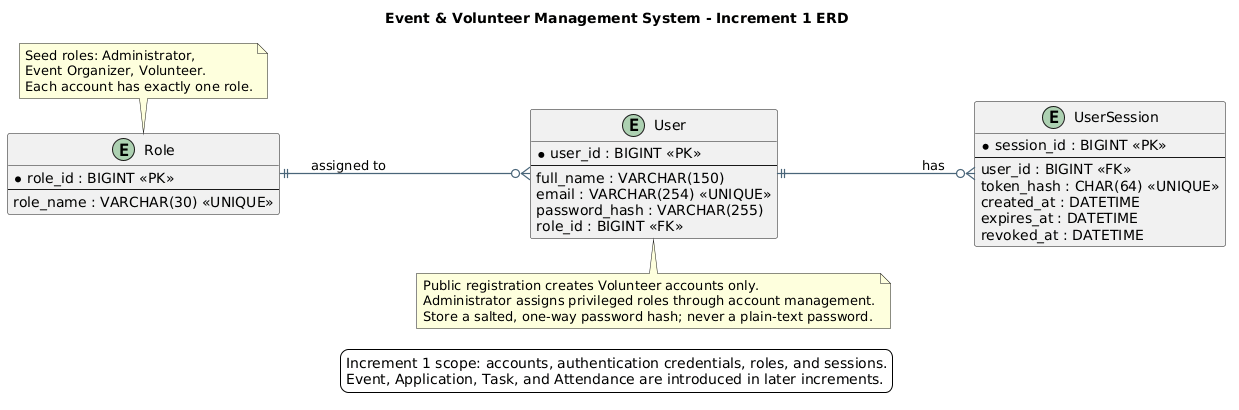

The diagram above was rendered by PlantUML. Its source (embedded in the PNG):
@startuml TEMP_INCREMENT_1_ERD
title Event & Volunteer Management System - Increment 1 ERD

left to right direction
skinparam backgroundColor #FFFFFF
skinparam shadowing false
skinparam defaultFontName Arial
skinparam ArrowColor #496579
skinparam ArrowThickness 1.2
skinparam entity {
  BackgroundColor #F5F8FC
  BorderColor #36536F
  FontColor #172B3A
  FontSize 13
}

entity "Role" as ROLE {
  * role_id : BIGINT <<PK>>
  --
  role_name : VARCHAR(30) <<UNIQUE>>
}

entity "User" as USER {
  * user_id : BIGINT <<PK>>
  --
  full_name : VARCHAR(150)
  email : VARCHAR(254) <<UNIQUE>>
  password_hash : VARCHAR(255)
  role_id : BIGINT <<FK>>
}

entity "UserSession" as USER_SESSION {
  * session_id : BIGINT <<PK>>
  --
  user_id : BIGINT <<FK>>
  token_hash : CHAR(64) <<UNIQUE>>
  created_at : DATETIME
  expires_at : DATETIME
  revoked_at : DATETIME
}

ROLE ||--o{ USER : assigned to
USER ||--o{ USER_SESSION : has

note top of ROLE
  Seed roles: Administrator,
  Event Organizer, Volunteer.
  Each account has exactly one role.
end note

note bottom of USER
  Public registration creates Volunteer accounts only.
  Administrator assigns privileged roles through account management.
  Store a salted, one-way password hash; never a plain-text password.
end note

legend bottom
  Increment 1 scope: accounts, authentication credentials, roles, and sessions.
  Event, Application, Task, and Attendance are introduced in later increments.
endlegend

@enduml